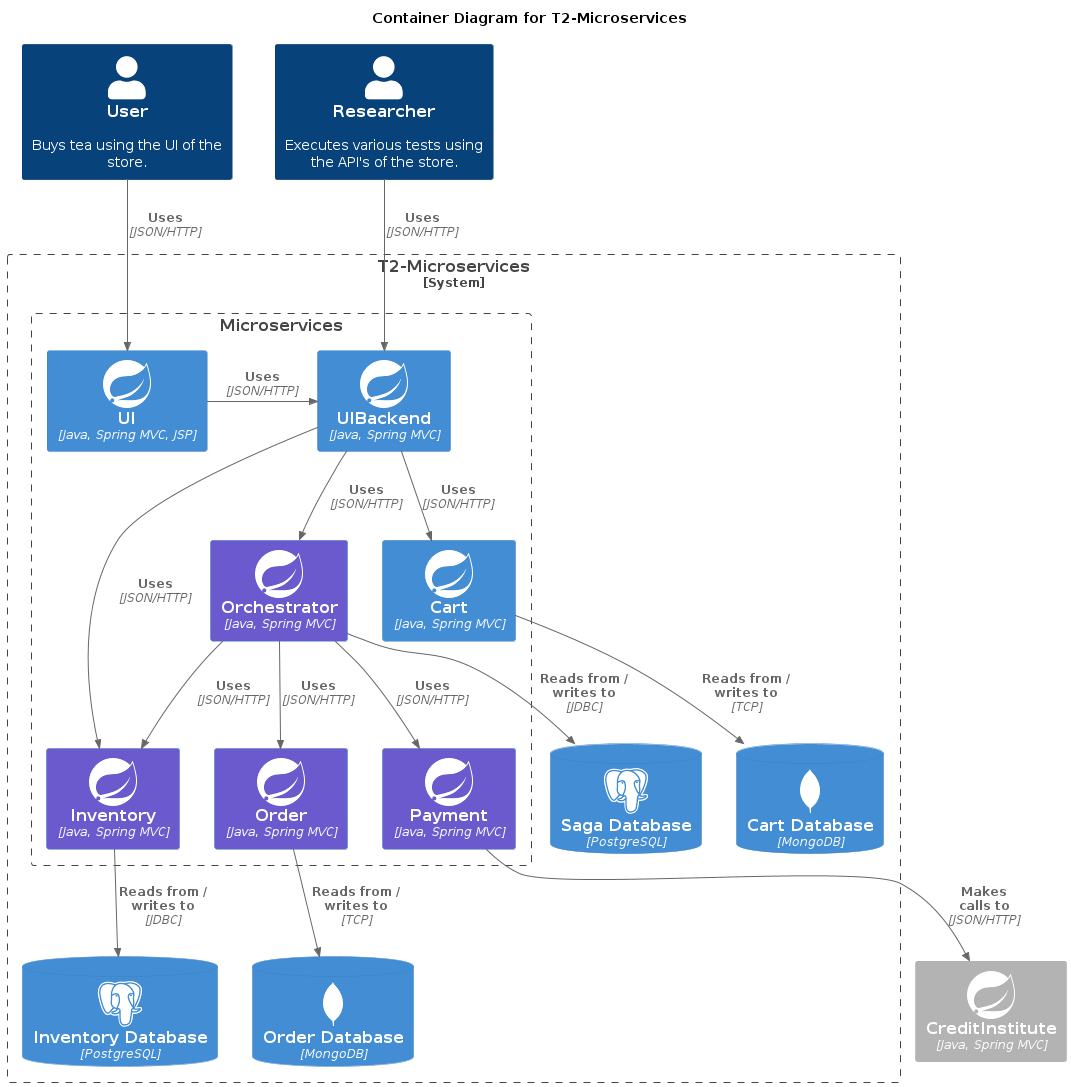

The diagram above was rendered by PlantUML. Its source (embedded in the PNG):
@startuml c4-container-microservices

title Container Diagram for T2-Microservices

!include https://raw.githubusercontent.com/plantuml-stdlib/C4-PlantUML/master/C4_Container.puml

' Icons (https://github.com/tupadr3/plantuml-icon-font-sprites)
!define ICONS https://raw.githubusercontent.com/tupadr3/plantuml-icon-font-sprites/master
!include ICONS/common.puml
!include ICONS/devicons2/spring.puml
!include ICONS/devicons2/mongodb.puml
!include ICONS/devicons2/postgresql.puml

AddElementTag("saga", $bgColor="#SlateBlue", $legendText="saga")

Person(user, "User", "Buys tea using the UI of the store.")
Person(researcher, "Researcher", "Executes various tests using the API's of the store.")

System_Boundary(t2_project, "T2-Microservices") {

    Boundary(microservices, "Microservices") {
        Container(uibackend, "UIBackend", "Java, Spring MVC", $sprite="spring")
        Container(ui, "UI", "Java, Spring MVC, JSP", $sprite="spring")
        Container(inventory, "Inventory", "Java, Spring MVC", $sprite="spring", $tags="saga")
        Container(order, "Order", "Java, Spring MVC", $sprite="spring", $tags="saga")
        Container(payment, "Payment", "Java, Spring MVC", $sprite="spring", $tags="saga")
        Container(orchestrator, "Orchestrator", "Java, Spring MVC", $sprite="spring", $tags="saga")
        Container(cart, "Cart", "Java, Spring MVC", $sprite="spring")
    }

    ContainerDb(db_inventory, "Inventory Database", "PostgreSQL", $sprite="postgresql")
    ContainerDb(db_saga, "Saga Database", "PostgreSQL", $sprite="postgresql")
    ContainerDb(db_cart, "Cart Database", "MongoDB", $sprite="mongodb")
    ContainerDb(db_order, "Order Database", "MongoDB", $sprite="mongodb")
}

Container_Ext(creditinstitute, "CreditInstitute", "Java, Spring MVC", $sprite="spring")

Rel(researcher, uibackend, "Uses", "JSON/HTTP")
Rel(user, ui, "Uses", "JSON/HTTP")

Rel_Neighbor(ui, uibackend, "Uses", "JSON/HTTP")
Rel(uibackend, cart, "Uses", "JSON/HTTP")
Rel(uibackend, orchestrator, "Uses", "JSON/HTTP")
Rel(uibackend, inventory, "Uses", "JSON/HTTP")
Rel(orchestrator, inventory, "Uses", "JSON/HTTP")
Rel(orchestrator, order, "Uses", "JSON/HTTP")
Rel(orchestrator, payment, "Uses", "JSON/HTTP")

Rel(cart, db_cart, "Reads from /\nwrites to", "TCP")
Rel(order, db_order, "Reads from /\nwrites to", "TCP")
Rel(orchestrator, db_saga, "Reads from /\nwrites to", "JDBC")
Rel(inventory, db_inventory, "Reads from /\nwrites to", "JDBC")

Rel(payment, creditinstitute, "Makes\ncalls to", "JSON/HTTP")

' SHOW_LEGEND()

@enduml